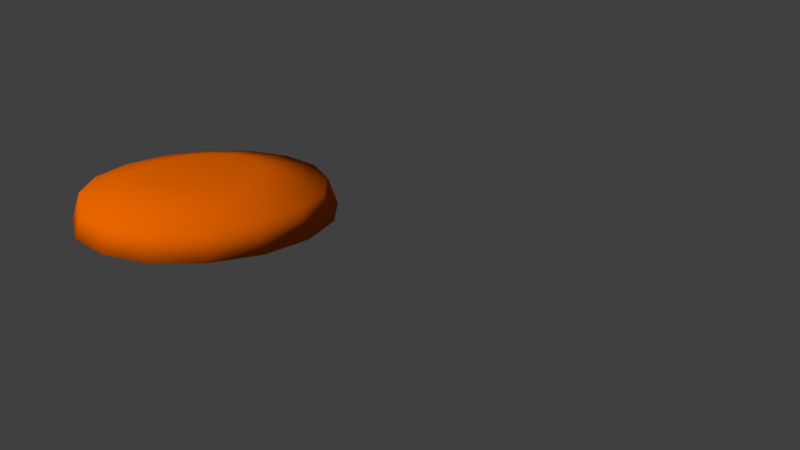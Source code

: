 # Source: Top_Bun.blend  (saved by Blender 2.80.75; exported with 4.5.12 LTS)
import bpy
from mathutils import Matrix  # noqa: F401  (used for matrix-valued properties, if any)

bpy.ops.wm.read_factory_settings(use_empty=True)
scene = bpy.context.scene
scene.name = 'Scene'

# ---- collections
col_collection_1 = bpy.data.collections.new('Collection 1'); scene.collection.children.link(col_collection_1)

# ---- materials (node trees are filled in below, after node groups)
mat_material_001 = bpy.data.materials.new('Material.001')
mat_material_001.alpha_threshold = 0.0
mat_material_001.use_transparent_shadow = False
mat_material_001.diffuse_color = (0.8, 0.1276, 0.0, 1.0)
mat_material_001.roughness = 0.5
mat_material_001.specular_intensity = 0.151
mat_material_005 = bpy.data.materials.new('Material.005')
mat_material_005.alpha_threshold = 0.0
mat_material_005.use_transparent_shadow = False
mat_material_005.roughness = 0.5
mat_material_003 = bpy.data.materials.new('Material.003')
mat_material_003.alpha_threshold = 0.0
mat_material_003.use_transparent_shadow = False
mat_material_003.diffuse_color = (0.7379, 0.0137, 0.0, 1.0)
mat_material_003.roughness = 0.5
mat_material_003.specular_intensity = 0.1277
mat_material = bpy.data.materials.new('Material')
mat_material.alpha_threshold = 0.0
mat_material.use_transparent_shadow = False
mat_material.diffuse_color = (0.05222, 0.003731, 0.0001751, 1.0)
mat_material.roughness = 0.5
mat_material.specular_intensity = 0.0
mat_material.line_color = (0.0, 0.0, 0.0, 1.0)
mat_material_002 = bpy.data.materials.new('Material.002')
mat_material_002.alpha_threshold = 0.0
mat_material_002.use_transparent_shadow = False
mat_material_002.roughness = 0.5

# ---- material node trees

# ---- world
world_world = bpy.data.worlds.new('World'); scene.world = world_world
world_world.color = (0.05088, 0.05088, 0.05088)
world_world.use_sun_shadow = False
world_world.sun_shadow_jitter_overblur = 0.0
world_world.cycles.sampling_method = 'MANUAL'
world_world.light_settings.ao_factor = 0.6

# ---- cameras
cam_camera = bpy.data.cameras.new('Camera')
cam_camera.clip_end = 100.0
cam_camera.lens = 35.0
cam_camera.sensor_width = 32.0
cam_camera.sensor_height = 18.0
cam_camera.ortho_scale = 7.314
cam_camera.dof.focus_distance = 0.0
cam_camera.dof.aperture_fstop = 128.0

# ---- meshes
me_sphere_010 = bpy.data.meshes.new('Sphere.010')
me_sphere_010.from_pydata([(-5.315e-08, 0.3926, 0.5005), (0.0, 0.8434, 0.39), (-3.454e-09, 0.9106, 0.1941), (0.1503, 0.3628, 0.5005), (0.3228, 0.7792, 0.39), (0.3485, 0.8413, 0.1941), (-1.292e-07, 5.351e-08, 0.5024), (0.2776, 0.2776, 0.5005), (0.5964, 0.5964, 0.39), (0.6439, 0.6439, 0.1941), (0.3628, 0.1503, 0.5005), (0.7792, 0.3228, 0.39), (0.8413, 0.3485, 0.1941), (0.3926, 7.245e-08, 0.5005), (0.8434, 6.551e-08, 0.39), (0.9106, 9.501e-08, 0.1941), (0.3628, -0.1503, 0.5005), (0.7792, -0.3228, 0.39), (0.8413, -0.3485, 0.1941), (0.2776, -0.2776, 0.5005), (0.5964, -0.5964, 0.39), (0.6439, -0.6439, 0.1941), (0.1503, -0.3628, 0.5005), (0.3228, -0.7792, 0.39), (0.3485, -0.8413, 0.1941), (-1.66e-07, -0.3926, 0.5005), (-2.26e-07, -0.8434, 0.39), (-2.789e-07, -0.9106, 0.1941), (-0.1503, -0.3628, 0.5005), (-0.3228, -0.7792, 0.39), (-0.3485, -0.8413, 0.1941), (-0.2776, -0.2776, 0.5005), (-0.5964, -0.5964, 0.39), (-0.6439, -0.6439, 0.1941), (-0.3628, -0.1503, 0.5005), (-0.7792, -0.3228, 0.39), (-0.8413, -0.3485, 0.1941), (-0.3926, 2.768e-07, 0.5005), (-0.8434, 4.874e-07, 0.39), (-0.9106, 5.32e-07, 0.1941), (-0.3628, 0.1503, 0.5005), (-0.7792, 0.3228, 0.39), (-0.8413, 0.3485, 0.1941), (-0.2776, 0.2776, 0.5005), (-0.5964, 0.5964, 0.39), (-0.6439, 0.6439, 0.1941), (-0.1503, 0.3628, 0.5005), (-0.3228, 0.7792, 0.39), (-0.3485, 0.8413, 0.1941)], [], [(1, 5, 2), (0, 6, 3), (0, 4, 1), (3, 8, 4), (4, 9, 5), (3, 6, 7), (7, 11, 8), (8, 12, 9), (7, 6, 10), (11, 15, 12), (10, 6, 13), (10, 14, 11), (13, 6, 16), (13, 17, 14), (14, 18, 15), (16, 20, 17), (17, 21, 18), (16, 6, 19), (21, 23, 24), (19, 6, 22), (19, 23, 20), (24, 26, 27), (22, 6, 25), (22, 26, 23), (25, 29, 26), (26, 30, 27), (25, 6, 28), (28, 32, 29), (30, 32, 33), (28, 6, 31), (33, 35, 36), (31, 6, 34), (31, 35, 32), (36, 38, 39), (34, 6, 37), (35, 37, 38), (37, 41, 38), (39, 41, 42), (37, 6, 40), (40, 44, 41), (41, 45, 42), (40, 6, 43), (44, 48, 45), (43, 6, 46), (43, 47, 44), (46, 6, 0), (46, 1, 47), (48, 1, 2), (30, 36, 48), (1, 4, 5), (0, 3, 4), (3, 7, 8), (4, 8, 9), (7, 10, 11), (8, 11, 12), (11, 14, 15), (10, 13, 14), (13, 16, 17), (14, 17, 18), (16, 19, 20), (17, 20, 21), (21, 20, 23), (19, 22, 23), (24, 23, 26), (22, 25, 26), (25, 28, 29), (26, 29, 30), (28, 31, 32), (30, 29, 32), (33, 32, 35), (31, 34, 35), (36, 35, 38), (35, 34, 37), (37, 40, 41), (39, 38, 41), (40, 43, 44), (41, 44, 45), (44, 47, 48), (43, 46, 47), (46, 0, 1), (48, 47, 1), (48, 2, 5), (5, 9, 12), (12, 15, 18), (18, 21, 24), (24, 27, 30), (30, 33, 36), (36, 39, 48), (42, 45, 48), (48, 5, 12), (12, 18, 48), (24, 30, 48), (39, 42, 48), (48, 18, 24)])
me_sphere_010.polygons.foreach_set('use_smooth', [True] * 94)
_uv = me_sphere_010.uv_layers.new(name='UVMap')
_uv.uv.foreach_set('vector', [0.9011, 0.8455, 0.9614, 0.8033, 0.9389, 0.8849, 0.8622, 0.806, 0.8134, 0.7592, 0.8704, 0.7745, 0.8622, 0.806, 0.9165, 0.7886, 0.9011, 0.8455, 0.8704, 0.7745, 0.9161, 0.7272, 0.9165, 0.7886, 0.9165, 0.7886, 0.9614, 0.715, 0.9614, 0.8033, 0.8704, 0.7745, 0.8134, 0.7592, 0.87, 0.7406, 0.87, 0.7406, 0.9001, 0.6707, 0.9161, 0.7272, 0.9161, 0.7272, 0.9389, 0.6334, 0.9614, 0.715, 0.87, 0.7406, 0.8134, 0.7592, 0.8609, 0.7095, 0.9001, 0.6707, 0.8973, 0.571, 0.9389, 0.6334, 0.8609, 0.7095, 0.8134, 0.7592, 0.8447, 0.686, 0.8609, 0.7095, 0.871, 0.6276, 0.9001, 0.6707, 0.8447, 0.686, 0.8134, 0.7592, 0.8236, 0.6737, 0.8447, 0.686, 0.833, 0.6046, 0.871, 0.6276, 0.871, 0.6276, 0.8429, 0.5372, 0.8973, 0.571, 0.8236, 0.6737, 0.7921, 0.6051, 0.833, 0.6046, 0.833, 0.6046, 0.784, 0.5372, 0.8429, 0.5372, 0.8236, 0.6737, 0.8134, 0.7592, 0.801, 0.6743, 0.784, 0.5372, 0.7544, 0.6291, 0.7296, 0.571, 0.801, 0.6743, 0.8134, 0.7592, 0.7803, 0.6879, 0.801, 0.6743, 0.7544, 0.6291, 0.7921, 0.6051, 0.7296, 0.571, 0.7257, 0.6728, 0.688, 0.6334, 0.7803, 0.6879, 0.8134, 0.7592, 0.7647, 0.7123, 0.7803, 0.6879, 0.7257, 0.6728, 0.7544, 0.6291, 0.7647, 0.7123, 0.7104, 0.7298, 0.7257, 0.6728, 0.7257, 0.6728, 0.6654, 0.715, 0.688, 0.6334, 0.7647, 0.7123, 0.8134, 0.7592, 0.7564, 0.7438, 0.7564, 0.7438, 0.7107, 0.7911, 0.7104, 0.7298, 0.6654, 0.715, 0.7107, 0.7911, 0.6654, 0.8033, 0.7564, 0.7438, 0.8134, 0.7592, 0.7569, 0.7777, 0.6654, 0.8033, 0.7267, 0.8477, 0.688, 0.8849, 0.7569, 0.7777, 0.8134, 0.7592, 0.7659, 0.8088, 0.7569, 0.7777, 0.7267, 0.8477, 0.7107, 0.7911, 0.688, 0.8849, 0.7559, 0.8907, 0.7296, 0.9474, 0.7659, 0.8088, 0.8134, 0.7592, 0.7822, 0.8323, 0.7267, 0.8477, 0.7822, 0.8323, 0.7559, 0.8907, 0.7822, 0.8323, 0.7938, 0.9137, 0.7559, 0.8907, 0.7296, 0.9474, 0.7938, 0.9137, 0.784, 0.9811, 0.7822, 0.8323, 0.8134, 0.7592, 0.8032, 0.8447, 0.8032, 0.8447, 0.8347, 0.9132, 0.7938, 0.9137, 0.7938, 0.9137, 0.8429, 0.9811, 0.784, 0.9811, 0.8032, 0.8447, 0.8134, 0.7592, 0.8258, 0.844, 0.8347, 0.9132, 0.8973, 0.9474, 0.8429, 0.9811, 0.8258, 0.844, 0.8134, 0.7592, 0.8465, 0.8304, 0.8258, 0.844, 0.8724, 0.8892, 0.8347, 0.9132, 0.8465, 0.8304, 0.8134, 0.7592, 0.8622, 0.806, 0.8465, 0.8304, 0.9011, 0.8455, 0.8724, 0.8892, 0.8973, 0.9474, 0.9011, 0.8455, 0.9389, 0.8849, 0.4143, 0.06705, 0.5257, 0.0338, 0.6424, 0.2957, 0.9011, 0.8455, 0.9165, 0.7886, 0.9614, 0.8033, 0.8622, 0.806, 0.8704, 0.7745, 0.9165, 0.7886, 0.8704, 0.7745, 0.87, 0.7406, 0.9161, 0.7272, 0.9165, 0.7886, 0.9161, 0.7272, 0.9614, 0.715, 0.87, 0.7406, 0.8609, 0.7095, 0.9001, 0.6707, 0.9161, 0.7272, 0.9001, 0.6707, 0.9389, 0.6334, 0.9001, 0.6707, 0.871, 0.6276, 0.8973, 0.571, 0.8609, 0.7095, 0.8447, 0.686, 0.871, 0.6276, 0.8447, 0.686, 0.8236, 0.6737, 0.833, 0.6046, 0.871, 0.6276, 0.833, 0.6046, 0.8429, 0.5372, 0.8236, 0.6737, 0.801, 0.6743, 0.7921, 0.6051, 0.833, 0.6046, 0.7921, 0.6051, 0.784, 0.5372, 0.784, 0.5372, 0.7921, 0.6051, 0.7544, 0.6291, 0.801, 0.6743, 0.7803, 0.6879, 0.7544, 0.6291, 0.7296, 0.571, 0.7544, 0.6291, 0.7257, 0.6728, 0.7803, 0.6879, 0.7647, 0.7123, 0.7257, 0.6728, 0.7647, 0.7123, 0.7564, 0.7438, 0.7104, 0.7298, 0.7257, 0.6728, 0.7104, 0.7298, 0.6654, 0.715, 0.7564, 0.7438, 0.7569, 0.7777, 0.7107, 0.7911, 0.6654, 0.715, 0.7104, 0.7298, 0.7107, 0.7911, 0.6654, 0.8033, 0.7107, 0.7911, 0.7267, 0.8477, 0.7569, 0.7777, 0.7659, 0.8088, 0.7267, 0.8477, 0.688, 0.8849, 0.7267, 0.8477, 0.7559, 0.8907, 0.7267, 0.8477, 0.7659, 0.8088, 0.7822, 0.8323, 0.7822, 0.8323, 0.8032, 0.8447, 0.7938, 0.9137, 0.7296, 0.9474, 0.7559, 0.8907, 0.7938, 0.9137, 0.8032, 0.8447, 0.8258, 0.844, 0.8347, 0.9132, 0.7938, 0.9137, 0.8347, 0.9132, 0.8429, 0.9811, 0.8347, 0.9132, 0.8724, 0.8892, 0.8973, 0.9474, 0.8258, 0.844, 0.8465, 0.8304, 0.8724, 0.8892, 0.8465, 0.8304, 0.8622, 0.806, 0.9011, 0.8455, 0.8973, 0.9474, 0.8724, 0.8892, 0.9011, 0.8455, 0.6424, 0.2957, 0.6202, 0.3759, 0.5792, 0.4374, 0.5792, 0.4374, 0.5257, 0.4706, 0.4678, 0.4706, 0.4678, 0.4706, 0.4143, 0.4374, 0.3733, 0.3759, 0.3733, 0.3759, 0.3512, 0.2957, 0.3512, 0.2088, 0.3512, 0.2088, 0.3733, 0.1285, 0.4143, 0.06705, 0.4143, 0.06705, 0.4678, 0.0338, 0.5257, 0.0338, 0.5257, 0.0338, 0.5792, 0.06705, 0.6424, 0.2957, 0.6202, 0.1285, 0.6424, 0.2088, 0.6424, 0.2957, 0.6424, 0.2957, 0.5792, 0.4374, 0.4678, 0.4706, 0.4678, 0.4706, 0.3733, 0.3759, 0.6424, 0.2957, 0.3512, 0.2088, 0.4143, 0.06705, 0.6424, 0.2957, 0.5792, 0.06705, 0.6202, 0.1285, 0.6424, 0.2957, 0.6424, 0.2957, 0.3733, 0.3759, 0.3512, 0.2088])
me_sphere_010.materials.append(mat_material_001)
me_sphere_010.materials.append(mat_material_005)
me_sphere_010.materials.append(mat_material_003)
me_sphere_010.materials.append(mat_material)
me_sphere_010.materials.append(mat_material_002)
me_sphere_010.use_remesh_preserve_volume = False
me_sphere_010.use_remesh_preserve_attributes = False
me_sphere_010.use_mirror_vertex_groups = False
me_sphere_010.update()

# ---- objects
ob_camera = bpy.data.objects.new('Camera', cam_camera)
ob_x_salada_010 = bpy.data.objects.new('X-Salada.010', me_sphere_010)

# ---- transforms, parenting, visibility, modifiers, constraints
ob_camera.location = (9.284, -1.605, 4.201)
ob_camera.rotation_euler = (1.197, -8.474e-05, 1.382)
ob_camera.scale = (1.0, 1.0, 1.0)
ob_camera.lock_rotations_4d = False
ob_camera.empty_display_type = 'ARROWS'
ob_camera.color = (0.0, 0.0, 0.0, 0.0)
ob_camera.display_type = 'WIRE'
ob_camera.lineart.crease_threshold = 0.0
ob_x_salada_010.location = (0.9091, -1.945, 0.8668)
ob_x_salada_010.scale = (1.422, 1.422, 1.422)
ob_x_salada_010.lineart.crease_threshold = 0.0

# ---- collection membership
col_collection_1.objects.link(ob_camera)
col_collection_1.objects.link(ob_x_salada_010)

# ---- scene / render settings (as saved in the file)
scene.camera = ob_camera
scene.frame_start = 1; scene.frame_end = 250; scene.frame_set(1)
scene.render.engine = 'BLENDER_EEVEE_NEXT'
scene.render.resolution_percentage = 50
scene.render.dither_intensity = 0.0
scene.cycles.use_denoising = False
scene.cycles.samples = 128
scene.cycles.sampling_pattern = 'TABULATED_SOBOL'
scene.cycles.light_sampling_threshold = 0.0
scene.cycles.use_adaptive_sampling = False
scene.cycles.use_light_tree = False
scene.cycles.blur_glossy = 0.0
scene.cycles.sample_clamp_indirect = 0.0
scene.view_settings.view_transform = 'Standard'
bpy.context.view_layer.update()

# ---- added for rendering (the .blend has no usable light): sun
light_auto_sun = bpy.data.lights.new('AutoSun', 'SUN')
light_auto_sun.energy = 3.0
light_auto_sun.angle = 0.0523599
ob_auto_sun = bpy.data.objects.new('AutoSun', light_auto_sun)
scene.collection.objects.link(ob_auto_sun)
ob_auto_sun.rotation_euler = (0.872665, 0.174533, 0.523599)
bpy.context.view_layer.update()
